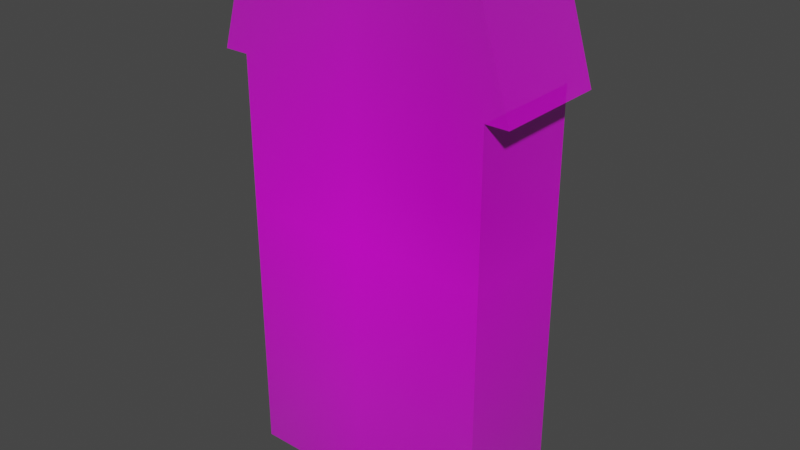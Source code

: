 # Source: b5.blend  (saved by Blender 2.91.10; exported with 4.5.12 LTS)
import bpy
from mathutils import Matrix  # noqa: F401  (used for matrix-valued properties, if any)

bpy.ops.wm.read_factory_settings(use_empty=True)
scene = bpy.context.scene
scene.name = 'Scene'

# ---- collections
col_collection = bpy.data.collections.new('Collection'); scene.collection.children.link(col_collection)

# ---- images (referenced by path relative to the original .blend; pixels are not part of the script)
import os
ASSET_DIR = os.environ.get("B2B_ASSET_DIR", "")  # directory of the original .blend (textures are referenced by path, not embedded)
HERE = os.path.dirname(os.path.abspath(__file__))  # packed textures are extracted next to this script under _unpacked/

def load_image(name, relpath, width, height, colorspace="sRGB"):
    """Load a texture the original file referenced (path relative to the .blend, or extracted next to this script)."""
    p = next((c for c in (os.path.join(HERE, relpath), os.path.join(ASSET_DIR, relpath)) if relpath and os.path.exists(c)), "")
    if p:
        img = bpy.data.images.load(p, check_existing=True)
        img.name = name
    else:  # same state as the original file: an image datablock whose file is absent (Cycles renders it pink)
        img = bpy.data.images.new(name, width, height)
        img.source = "FILE"
        img.filepath = "//" + (relpath or name)
    img.colorspace_settings.name = colorspace
    return img
img_city_town_house_vector_facade_face_side_street_view_modern_worl = load_image('city-town-house-vector-facade-face-side-street-view-modern-worl', 'city-town-house-vector-facade-face-side-street-view-modern-world-building-cartoon-architecture-illustration-154058241.jpg', 1024, 1024, 'sRGB')

# ---- materials (node trees are filled in below, after node groups)
mat_city_town_house_vector_facade_face_side_street_view_modern_worl = bpy.data.materials.new('city-town-house-vector-facade-face-side-street-view-modern-worl')
mat_city_town_house_vector_facade_face_side_street_view_modern_worl.surface_render_method = 'BLENDED'
mat_city_town_house_vector_facade_face_side_street_view_modern_worl.blend_method = 'BLEND'
mat_city_town_house_vector_facade_face_side_street_view_modern_worl.use_transparent_shadow = False

# ---- material node trees
mat_city_town_house_vector_facade_face_side_street_view_modern_worl.use_nodes = True; mat_city_town_house_vector_facade_face_side_street_view_modern_worl.node_tree.nodes.clear()
_N = mat_city_town_house_vector_facade_face_side_street_view_modern_worl.node_tree.nodes; _L = mat_city_town_house_vector_facade_face_side_street_view_modern_worl.node_tree.links
n0 = _N.new('ShaderNodeOutputMaterial'); n0.name = 'Material Output'; n0.location = (300, 300)
n1 = _N.new('ShaderNodeTexImage'); n1.name = 'Image Texture'; n1.location = (-200, 300)
n1.image = img_city_town_house_vector_facade_face_side_street_view_modern_worl
n1.extension = 'CLIP'
n2 = _N.new('ShaderNodeBsdfPrincipled'); n2.name = 'Principled BSDF'; n2.location = (0, 300)
n2.distribution = 'GGX'
n2.subsurface_method = 'BURLEY'
n2.inputs[3].default_value = 1.45
n2.inputs[27].default_value = (0.0, 0.0, 0.0, 1.0)
n2.inputs[28].default_value = 1.0
_L.new(n1.outputs[0], n2.inputs[0])
_L.new(n1.outputs[1], n2.inputs[4])
_L.new(n2.outputs[0], n0.inputs[0])
n0.is_active_output = True

# ---- world
world_world = bpy.data.worlds.new('World'); scene.world = world_world
world_world.use_nodes = True; world_world.node_tree.nodes.clear()
_N = world_world.node_tree.nodes; _L = world_world.node_tree.links
n0 = _N.new('ShaderNodeOutputWorld'); n0.name = 'World Output'; n0.location = (300, 300)
n1 = _N.new('ShaderNodeBackground'); n1.name = 'Background'; n1.location = (10, 300)
n1.inputs[0].default_value = (0.05088, 0.05088, 0.05088, 1.0)
_L.new(n1.outputs[0], n0.inputs[0])
n0.is_active_output = True
world_world.color = (0.05088, 0.05088, 0.05088)
world_world.use_sun_shadow = False
world_world.sun_shadow_jitter_overblur = 0.0

# ---- meshes
me_city_town_house_vector_facade_face_side_street_view_modern_worl = bpy.data.meshes.new('city-town-house-vector-facade-face-side-street-view-modern-worl')
me_city_town_house_vector_facade_face_side_street_view_modern_worl.from_pydata([(0.1946, -0.3935, 0.0), (0.1946, 0.2162, 0.0), (-0.1833, -0.3935, 0.0), (-0.1833, 0.2162, 0.0), (-0.1703, 0.3855, 0.0), (-0.1833, 0.3416, 0.0), (-0.2203, 0.2162, 0.0), (0.1946, 0.3242, 0.0), (0.1756, 0.3855, 0.0), (0.2282, 0.2162, 0.0), (0.2282, 0.2162, 0.1692), (0.1946, 0.2162, 0.1692), (0.1946, -0.3935, 0.1692), (-0.1833, -0.3935, 0.1692), (-0.1833, 0.2162, 0.1692), (0.1756, 0.3855, 0.1692), (-0.1703, 0.3855, 0.1692), (-0.1833, 0.3416, 0.1692), (-0.2203, 0.2162, 0.1692), (0.1946, 0.3242, 0.1692)], [], [(1, 7, 9), (3, 5, 4, 8, 7, 1), (2, 3, 1, 0), (5, 3, 6), (11, 10, 19), (14, 11, 19, 15, 16, 17), (13, 12, 11, 14), (17, 18, 14), (0, 1, 11, 12), (4, 5, 17, 16), (8, 4, 16, 15), (7, 8, 15, 19), (2, 0, 12, 13), (5, 6, 18, 17), (1, 9, 10, 11), (6, 3, 14, 18), (3, 2, 13, 14), (9, 7, 19, 10)])
_uv = me_city_town_house_vector_facade_face_side_street_view_modern_worl.uv_layers.new(name='UVMap')
_uv.uv.foreach_set('vector', [0.6946, 0.7162, 0.6946, 0.8242, 0.7282, 0.7162, 0.3167, 0.7162, 0.3167, 0.8416, 0.3297, 0.8855, 0.6756, 0.8855, 0.6946, 0.8242, 0.6946, 0.7162, 0.3167, 0.1065, 0.3167, 0.7162, 0.6946, 0.7162, 0.6946, 0.1065, 0.3167, 0.8416, 0.3167, 0.7162, 0.2797, 0.7162, 0.6946, 0.7162, 0.7282, 0.7162, 0.6946, 0.8242, 0.3167, 0.7162, 0.6946, 0.7162, 0.6946, 0.8242, 0.6756, 0.8855, 0.3297, 0.8855, 0.3167, 0.8416, 0.3167, 0.1065, 0.6946, 0.1065, 0.6946, 0.7162, 0.3167, 0.7162, 0.3167, 0.8416, 0.2797, 0.7162, 0.3167, 0.7162, 0.6946, 0.1065, 0.6946, 0.7162, 0.6946, 0.7162, 0.6946, 0.1065, 0.3297, 0.8855, 0.3167, 0.8416, 0.3167, 0.8416, 0.3297, 0.8855, 0.6756, 0.8855, 0.3297, 0.8855, 0.3297, 0.8855, 0.6756, 0.8855, 0.6946, 0.8242, 0.6756, 0.8855, 0.6756, 0.8855, 0.6946, 0.8242, 0.3167, 0.1065, 0.6946, 0.1065, 0.6946, 0.1065, 0.3167, 0.1065, 0.3167, 0.8416, 0.2797, 0.7162, 0.2797, 0.7162, 0.3167, 0.8416, 0.6946, 0.7162, 0.7282, 0.7162, 0.7282, 0.7162, 0.6946, 0.7162, 0.2797, 0.7162, 0.3167, 0.7162, 0.3167, 0.7162, 0.2797, 0.7162, 0.3167, 0.7162, 0.3167, 0.1065, 0.3167, 0.1065, 0.3167, 0.7162, 0.7282, 0.7162, 0.6946, 0.8242, 0.6946, 0.8242, 0.7282, 0.7162])
me_city_town_house_vector_facade_face_side_street_view_modern_worl.materials.append(mat_city_town_house_vector_facade_face_side_street_view_modern_worl)
me_city_town_house_vector_facade_face_side_street_view_modern_worl.use_remesh_fix_poles = True
me_city_town_house_vector_facade_face_side_street_view_modern_worl.use_remesh_preserve_attributes = False
me_city_town_house_vector_facade_face_side_street_view_modern_worl.use_mirror_vertex_groups = False
me_city_town_house_vector_facade_face_side_street_view_modern_worl.update()

# ---- objects
ob_city_town_house_vector_facade_face_side_street_view_modern_worl = bpy.data.objects.new('city-town-house-vector-facade-face-side-street-view-modern-worl', me_city_town_house_vector_facade_face_side_street_view_modern_worl)

# ---- transforms, parenting, visibility, modifiers, constraints
ob_city_town_house_vector_facade_face_side_street_view_modern_worl.location = (0.0, 0.0, 0.0)
ob_city_town_house_vector_facade_face_side_street_view_modern_worl.rotation_euler = (1.571, -0.0, 0.0)
ob_city_town_house_vector_facade_face_side_street_view_modern_worl.lineart.crease_threshold = 0.0

# ---- collection membership
col_collection.objects.link(ob_city_town_house_vector_facade_face_side_street_view_modern_worl)

# ---- scene / render settings (as saved in the file)
scene.frame_start = 1; scene.frame_end = 250; scene.frame_set(1)
scene.render.engine = 'BLENDER_EEVEE_NEXT'
scene.cycles.use_denoising = False
scene.cycles.samples = 128
scene.cycles.sampling_pattern = 'TABULATED_SOBOL'
scene.cycles.use_adaptive_sampling = False
scene.cycles.use_light_tree = False
scene.view_settings.view_transform = 'Filmic'
bpy.context.view_layer.update()

# ---- added for rendering (the .blend has no active camera and no usable light): camera, sun
cam_auto = bpy.data.cameras.new('AutoCamera')
cam_auto.lens = 50.0
cam_auto.sensor_width = 36.0
cam_auto.clip_end = 1000.0
ob_auto_camera = bpy.data.objects.new('AutoCamera', cam_auto)
scene.collection.objects.link(ob_auto_camera)
ob_auto_camera.location = (0.850183, -1.1001, 0.672998)
ob_auto_camera.rotation_euler = (1.09748, -7.21219e-08, 0.694738)
scene.camera = ob_auto_camera
light_auto_sun = bpy.data.lights.new('AutoSun', 'SUN')
light_auto_sun.energy = 3.0
light_auto_sun.angle = 0.0523599
ob_auto_sun = bpy.data.objects.new('AutoSun', light_auto_sun)
scene.collection.objects.link(ob_auto_sun)
ob_auto_sun.rotation_euler = (0.872665, 0.174533, 0.523599)
bpy.context.view_layer.update()
